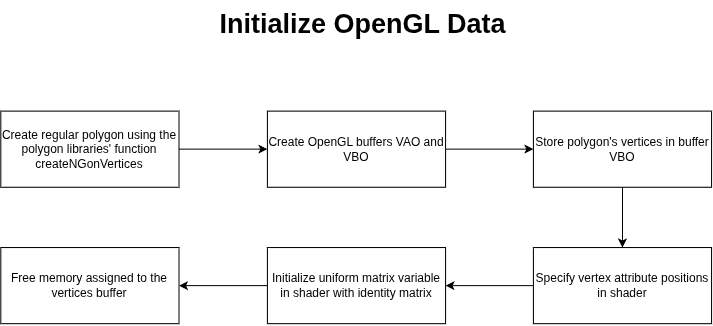

The diagram above was exported from draw.io. Its source (the exported page's mxGraphModel, read from the mxfile embedded in the PNG):
<mxGraphModel dx="994" dy="581" grid="1" gridSize="10" guides="1" tooltips="1" connect="1" arrows="1" fold="1" page="1" pageScale="1" pageWidth="850" pageHeight="1100" math="0" shadow="0">
  <root>
    <mxCell id="0" />
    <mxCell id="1" parent="0" />
    <mxCell id="2" connectable="0" parent="1" style="group" value="" vertex="1">
      <mxGeometry height="324.15" width="710.7660606060608" x="917.4199999999998" y="420" as="geometry" />
    </mxCell>
    <mxCell id="3" parent="2" style="text;strokeColor=none;fillColor=none;html=1;fontSize=27;fontStyle=1;verticalAlign=middle;align=center;autosizeText=1;" value="Initialize OpenGL Data" vertex="1">
      <mxGeometry height="50.76923076923077" width="490.00000000000006" x="116.58000000000015" as="geometry" />
    </mxCell>
    <mxCell id="4" edge="1" parent="2" source="5" style="edgeStyle=orthogonalEdgeStyle;rounded=0;orthogonalLoop=1;jettySize=auto;html=1;" target="7" value="">
      <mxGeometry relative="1" as="geometry" />
    </mxCell>
    <mxCell id="5" parent="2" style="whiteSpace=wrap;html=1;" value="Create regular polygon using the polygon libraries' function createNGonVertices" vertex="1">
      <mxGeometry height="76.15384615384616" width="178.18181818181822" x="0.004242424242534071" y="111.53846153846155" as="geometry" />
    </mxCell>
    <mxCell id="6" edge="1" parent="2" source="7" style="edgeStyle=orthogonalEdgeStyle;rounded=0;orthogonalLoop=1;jettySize=auto;html=1;" target="9" value="">
      <mxGeometry relative="1" as="geometry" />
    </mxCell>
    <mxCell id="7" parent="2" style="whiteSpace=wrap;html=1;" value="Create OpenGL buffers VAO and VBO" vertex="1">
      <mxGeometry height="76.15384615384616" width="178.18181818181822" x="266.58000000000015" y="111.53846153846155" as="geometry" />
    </mxCell>
    <mxCell id="8" edge="1" parent="2" source="9" style="edgeStyle=orthogonalEdgeStyle;rounded=0;orthogonalLoop=1;jettySize=auto;html=1;" target="11" value="">
      <mxGeometry relative="1" as="geometry" />
    </mxCell>
    <mxCell id="9" parent="2" style="whiteSpace=wrap;html=1;" value="Store polygon's vertices in buffer VBO" vertex="1">
      <mxGeometry height="76.15384615384616" width="178.18181818181822" x="532.5839393939398" y="111.53615384615387" as="geometry" />
    </mxCell>
    <mxCell id="10" edge="1" parent="2" source="11" style="edgeStyle=orthogonalEdgeStyle;rounded=0;orthogonalLoop=1;jettySize=auto;html=1;" target="13" value="">
      <mxGeometry relative="1" as="geometry" />
    </mxCell>
    <mxCell id="11" parent="2" style="whiteSpace=wrap;html=1;" value="Specify vertex attribute positions in shader" vertex="1">
      <mxGeometry height="76.15384615384616" width="178.18181818181822" x="532.5842424242426" y="247.9961538461538" as="geometry" />
    </mxCell>
    <mxCell id="12" edge="1" parent="2" source="13" style="edgeStyle=orthogonalEdgeStyle;rounded=0;orthogonalLoop=1;jettySize=auto;html=1;" target="14" value="">
      <mxGeometry relative="1" as="geometry" />
    </mxCell>
    <mxCell id="13" parent="2" style="whiteSpace=wrap;html=1;" value="Initialize uniform matrix variable in shader with identity matrix" vertex="1">
      <mxGeometry height="76.15" width="178.18" x="266.5799999999999" y="248" as="geometry" />
    </mxCell>
    <mxCell id="14" parent="2" style="whiteSpace=wrap;html=1;" value="Free memory assigned to the vertices buffer" vertex="1">
      <mxGeometry height="76.15" width="178.18" y="248" as="geometry" />
    </mxCell>
  </root>
</mxGraphModel>